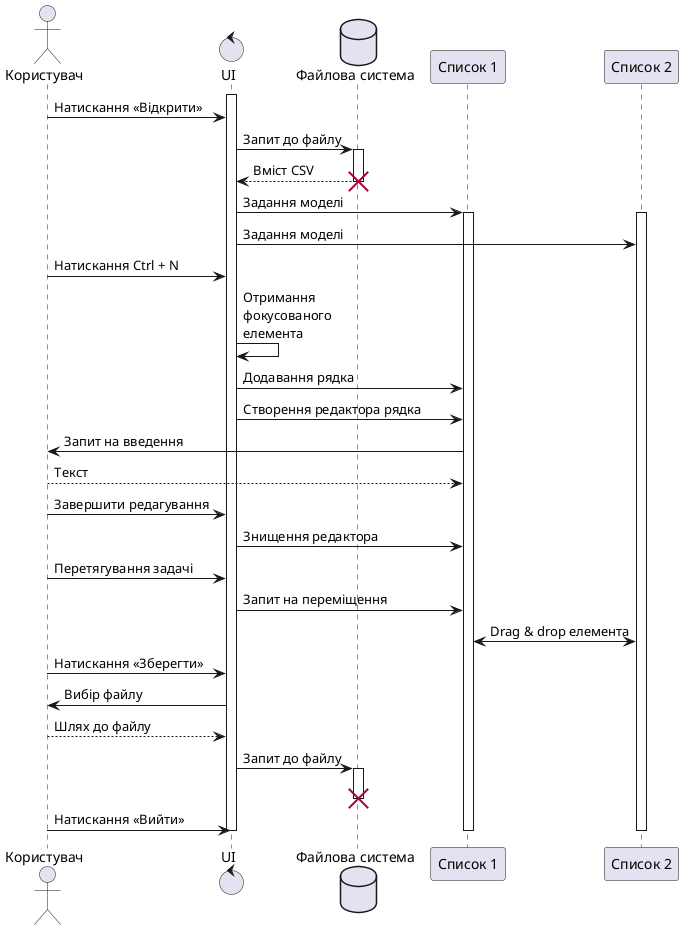

The diagram above was rendered by PlantUML. Its source (embedded in the PNG):
@startuml
actor "Користувач" as User
control UI
database "Файлова система" as FS
participant "Список 1" as List1
participant "Список 2" as List2

activate UI
User -> UI : Натискання «Відкрити»
UI -> FS : Запит до файлу
activate FS
FS --> UI : Вміст CSV
destroy FS
UI -> List1 : Задання моделі
activate List1
activate List2
UI -> List2 : Задання моделі
User -> UI : Натискання Ctrl + N
UI -> UI : Отримання\nфокусованого\nелемента
UI -> List1 : Додавання рядка
UI -> List1 : Створення редактора рядка
List1 -> User : Запит на введення
User --> List1 : Текст
User -> UI : Завершити редагування
UI -> List1 : Знищення редактора
User -> UI : Перетягування задачі
UI -> List1 : Запит на переміщення
List1 <-> List2 : Drag & drop елемента
User -> UI : Натискання «Зберегти»
UI -> User : Вибір файлу
User --> UI : Шлях до файлу
UI -> FS : Запит до файлу
activate FS
destroy FS
User -> UI : Натискання «Вийти»
deactivate List1
deactivate List2
deactivate UI
@enduml